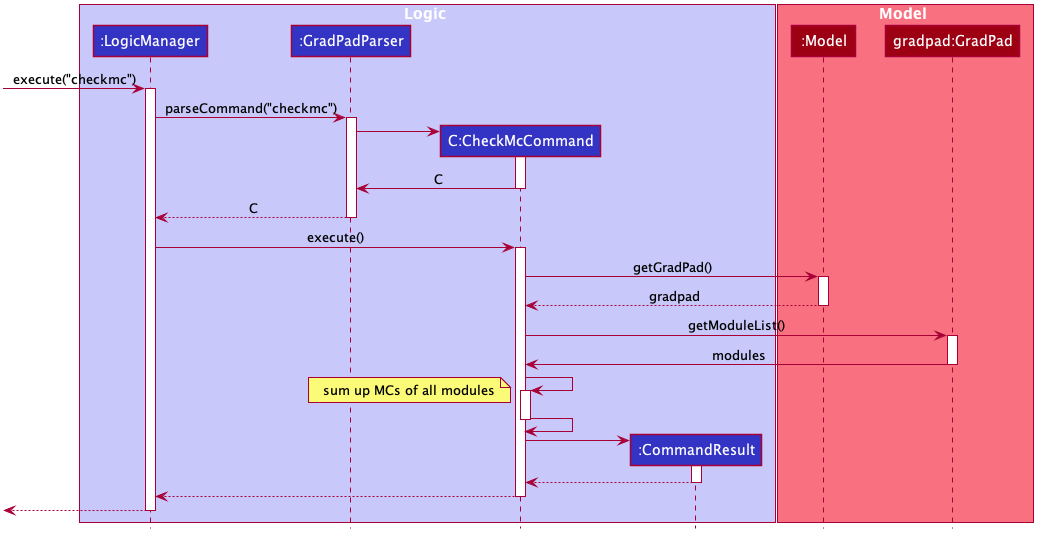

The diagram above was rendered by PlantUML. Its source (embedded in the PNG):
@startuml









skinparam BackgroundColor #FFFFFFF

skinparam Shadowing false

skinparam Class {
    FontColor #FFFFFF
    BorderThickness 1
    BorderColor #FFFFFF
    StereotypeFontColor #FFFFFF
    FontName Arial
}

skinparam Actor {
    BorderColor #000000
    Color #000000
    FontName Arial
}

skinparam Sequence {
    MessageAlign center
    BoxFontSize 15
    BoxPadding 0
    BoxFontColor #FFFFFF
    FontName Arial
}

skinparam Participant {
    FontColor #FFFFFFF
    Padding 20
}

skinparam MinClassWidth 50
skinparam ParticipantPadding 10
skinparam Shadowing false
skinparam DefaultTextAlignment center
skinparam packageStyle Rectangle

hide footbox
hide members
hide circle

box Logic #C8C8FA
participant ":LogicManager" as LogicManager #3333C4
participant ":GradPadParser" as GradPadParser #3333C4
participant "C:CheckMcCommand" as CheckMcCommand #3333C4
participant ":CommandResult" as CommandResult #3333C4
end box

box Model #F97181
participant ":Model" as Model #9D0012
participant "gradpad:GradPad" as GradPad #9D0012
end box

[-> LogicManager : execute("checkmc")
activate LogicManager

LogicManager -> GradPadParser : parseCommand("checkmc")
activate GradPadParser

create CheckMcCommand
GradPadParser -> CheckMcCommand
activate CheckMcCommand

CheckMcCommand -> GradPadParser : C
deactivate CheckMcCommand

GradPadParser --> LogicManager : C
deactivate GradPadParser

LogicManager -> CheckMcCommand : execute()
activate CheckMcCommand

CheckMcCommand -> Model : getGradPad()
activate Model

Model --> CheckMcCommand : gradpad
deactivate Model

CheckMcCommand -> GradPad : getModuleList()
activate GradPad

GradPad -> CheckMcCommand : modules
deactivate GradPad

CheckMcCommand -> CheckMcCommand
activate CheckMcCommand
note left: sum up MCs of all modules

CheckMcCommand -> CheckMcCommand
deactivate CheckMcCommand

create CommandResult
CheckMcCommand -> CommandResult
activate CommandResult

CommandResult --> CheckMcCommand
deactivate CommandResult

CheckMcCommand --> LogicManager
deactivate CheckMcCommand

[<--LogicManager
deactivate LogicManager
@enduml